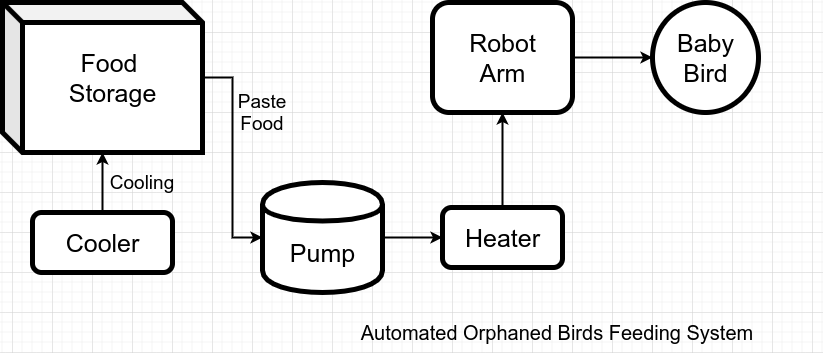

The diagram above was exported from draw.io. Its source (the exported page's mxGraphModel, read from the mxfile embedded in the PNG):
<mxGraphModel dx="1355" dy="788" grid="1" gridSize="10" guides="1" tooltips="1" connect="1" arrows="1" fold="1" page="1" pageScale="1" pageWidth="850" pageHeight="1100" math="0" shadow="0">
  <root>
    <mxCell id="0" />
    <mxCell id="1" parent="0" />
    <mxCell id="9v5f1pySggYLwLLOW1qM-7" style="edgeStyle=orthogonalEdgeStyle;rounded=0;orthogonalLoop=1;jettySize=auto;html=1;exitX=0.5;exitY=0;exitDx=0;exitDy=0;strokeWidth=2;" edge="1" parent="1" source="9v5f1pySggYLwLLOW1qM-6" target="9v5f1pySggYLwLLOW1qM-3">
      <mxGeometry relative="1" as="geometry" />
    </mxCell>
    <mxCell id="9v5f1pySggYLwLLOW1qM-12" style="edgeStyle=orthogonalEdgeStyle;rounded=0;orthogonalLoop=1;jettySize=auto;html=1;entryX=0;entryY=0.5;entryDx=0;entryDy=0;strokeWidth=2;" edge="1" parent="1" source="9v5f1pySggYLwLLOW1qM-3" target="9v5f1pySggYLwLLOW1qM-9">
      <mxGeometry relative="1" as="geometry" />
    </mxCell>
    <mxCell id="9v5f1pySggYLwLLOW1qM-18" style="edgeStyle=orthogonalEdgeStyle;rounded=0;orthogonalLoop=1;jettySize=auto;html=1;exitX=1;exitY=0.5;exitDx=0;exitDy=0;entryX=0;entryY=0.5;entryDx=0;entryDy=0;strokeWidth=2;" edge="1" parent="1" source="9v5f1pySggYLwLLOW1qM-9" target="9v5f1pySggYLwLLOW1qM-15">
      <mxGeometry relative="1" as="geometry" />
    </mxCell>
    <mxCell id="9v5f1pySggYLwLLOW1qM-11" value="&lt;font style=&quot;font-size: 19px&quot;&gt;Cooling&lt;/font&gt;" style="text;html=1;strokeColor=none;fillColor=none;align=center;verticalAlign=middle;whiteSpace=wrap;rounded=0;" vertex="1" parent="1">
      <mxGeometry x="150" y="380" width="40" height="20" as="geometry" />
    </mxCell>
    <mxCell id="9v5f1pySggYLwLLOW1qM-13" value="&lt;span style=&quot;font-size: 19px&quot;&gt;Paste Food&lt;/span&gt;" style="text;html=1;strokeColor=none;fillColor=none;align=center;verticalAlign=middle;whiteSpace=wrap;rounded=0;" vertex="1" parent="1">
      <mxGeometry x="270" y="310" width="40" height="20" as="geometry" />
    </mxCell>
    <mxCell id="9v5f1pySggYLwLLOW1qM-28" value="" style="group" vertex="1" connectable="0" parent="1">
      <mxGeometry x="680" y="210" width="106" height="110" as="geometry" />
    </mxCell>
    <mxCell id="9v5f1pySggYLwLLOW1qM-24" value="" style="ellipse;whiteSpace=wrap;html=1;strokeWidth=5;" vertex="1" parent="9v5f1pySggYLwLLOW1qM-28">
      <mxGeometry width="106" height="110" as="geometry" />
    </mxCell>
    <mxCell id="9v5f1pySggYLwLLOW1qM-25" value="&lt;span style=&quot;font-size: 25px&quot;&gt;Baby&lt;br&gt;Bird&lt;br&gt;&lt;/span&gt;" style="text;html=1;align=center;verticalAlign=middle;resizable=0;points=[];autosize=1;strokeWidth=5;" vertex="1" parent="9v5f1pySggYLwLLOW1qM-28">
      <mxGeometry x="18" y="35" width="70" height="40" as="geometry" />
    </mxCell>
    <mxCell id="9v5f1pySggYLwLLOW1qM-29" value="" style="group" vertex="1" connectable="0" parent="1">
      <mxGeometry x="470" y="415" width="120" height="60" as="geometry" />
    </mxCell>
    <mxCell id="9v5f1pySggYLwLLOW1qM-15" value="" style="rounded=1;whiteSpace=wrap;html=1;strokeWidth=5;" vertex="1" parent="9v5f1pySggYLwLLOW1qM-29">
      <mxGeometry width="120" height="60" as="geometry" />
    </mxCell>
    <mxCell id="9v5f1pySggYLwLLOW1qM-16" value="&lt;span style=&quot;font-size: 25px&quot;&gt;Heater&lt;br&gt;&lt;/span&gt;" style="text;html=1;align=center;verticalAlign=middle;resizable=0;points=[];autosize=1;strokeWidth=5;" vertex="1" parent="9v5f1pySggYLwLLOW1qM-29">
      <mxGeometry x="15" y="20" width="90" height="20" as="geometry" />
    </mxCell>
    <mxCell id="9v5f1pySggYLwLLOW1qM-30" value="" style="group" vertex="1" connectable="0" parent="1">
      <mxGeometry x="60" y="420" width="140" height="60" as="geometry" />
    </mxCell>
    <mxCell id="9v5f1pySggYLwLLOW1qM-6" value="" style="rounded=1;whiteSpace=wrap;html=1;strokeWidth=5;" vertex="1" parent="9v5f1pySggYLwLLOW1qM-30">
      <mxGeometry width="140" height="60" as="geometry" />
    </mxCell>
    <mxCell id="9v5f1pySggYLwLLOW1qM-5" value="&lt;span style=&quot;font-size: 25px&quot;&gt;Cooler&lt;br&gt;&lt;/span&gt;" style="text;html=1;align=center;verticalAlign=middle;resizable=0;points=[];autosize=1;strokeWidth=5;" vertex="1" parent="9v5f1pySggYLwLLOW1qM-30">
      <mxGeometry x="25" y="20" width="90" height="20" as="geometry" />
    </mxCell>
    <mxCell id="9v5f1pySggYLwLLOW1qM-31" value="" style="group" vertex="1" connectable="0" parent="1">
      <mxGeometry x="30" y="210" width="200" height="150" as="geometry" />
    </mxCell>
    <mxCell id="9v5f1pySggYLwLLOW1qM-3" value="" style="shape=cube;whiteSpace=wrap;html=1;boundedLbl=1;backgroundOutline=1;darkOpacity=0.05;darkOpacity2=0.1;strokeWidth=5;" vertex="1" parent="9v5f1pySggYLwLLOW1qM-31">
      <mxGeometry width="200" height="150" as="geometry" />
    </mxCell>
    <mxCell id="9v5f1pySggYLwLLOW1qM-1" value="&lt;span style=&quot;font-size: 25px&quot;&gt;Food&amp;nbsp;&lt;br&gt;Storage&lt;br&gt;&lt;/span&gt;" style="text;html=1;align=center;verticalAlign=middle;resizable=0;points=[];autosize=1;strokeWidth=5;" vertex="1" parent="9v5f1pySggYLwLLOW1qM-31">
      <mxGeometry x="60" y="55" width="100" height="40" as="geometry" />
    </mxCell>
    <mxCell id="9v5f1pySggYLwLLOW1qM-34" value="" style="group" vertex="1" connectable="0" parent="1">
      <mxGeometry x="460" y="210" width="140" height="110" as="geometry" />
    </mxCell>
    <mxCell id="9v5f1pySggYLwLLOW1qM-32" value="" style="rounded=1;whiteSpace=wrap;html=1;strokeWidth=5;" vertex="1" parent="9v5f1pySggYLwLLOW1qM-34">
      <mxGeometry width="140" height="110" as="geometry" />
    </mxCell>
    <mxCell id="9v5f1pySggYLwLLOW1qM-33" value="&lt;span style=&quot;font-size: 25px&quot;&gt;Robot&lt;br&gt;Arm&lt;br&gt;&lt;/span&gt;" style="text;html=1;align=center;verticalAlign=middle;resizable=0;points=[];autosize=1;strokeWidth=5;" vertex="1" parent="9v5f1pySggYLwLLOW1qM-34">
      <mxGeometry x="30" y="35" width="80" height="40" as="geometry" />
    </mxCell>
    <mxCell id="9v5f1pySggYLwLLOW1qM-35" style="edgeStyle=orthogonalEdgeStyle;rounded=0;orthogonalLoop=1;jettySize=auto;html=1;entryX=0.5;entryY=1;entryDx=0;entryDy=0;strokeWidth=2;exitX=0.5;exitY=0;exitDx=0;exitDy=0;" edge="1" parent="1" source="9v5f1pySggYLwLLOW1qM-15" target="9v5f1pySggYLwLLOW1qM-32">
      <mxGeometry relative="1" as="geometry">
        <mxPoint x="530" y="410" as="sourcePoint" />
      </mxGeometry>
    </mxCell>
    <mxCell id="9v5f1pySggYLwLLOW1qM-36" style="edgeStyle=orthogonalEdgeStyle;rounded=0;orthogonalLoop=1;jettySize=auto;html=1;exitX=1;exitY=0.5;exitDx=0;exitDy=0;strokeWidth=2;" edge="1" parent="1" source="9v5f1pySggYLwLLOW1qM-32" target="9v5f1pySggYLwLLOW1qM-24">
      <mxGeometry relative="1" as="geometry" />
    </mxCell>
    <mxCell id="9v5f1pySggYLwLLOW1qM-37" value="&lt;font style=&quot;font-size: 20px&quot;&gt;Automated Orphaned Birds Feeding System&lt;/font&gt;" style="text;html=1;strokeColor=none;fillColor=none;align=center;verticalAlign=middle;whiteSpace=wrap;rounded=0;" vertex="1" parent="1">
      <mxGeometry x="320" y="520" width="530" height="40" as="geometry" />
    </mxCell>
    <mxCell id="9v5f1pySggYLwLLOW1qM-38" value="" style="group" vertex="1" connectable="0" parent="1">
      <mxGeometry x="290" y="390" width="120" height="110" as="geometry" />
    </mxCell>
    <mxCell id="9v5f1pySggYLwLLOW1qM-9" value="" style="shape=cylinder;whiteSpace=wrap;html=1;boundedLbl=1;backgroundOutline=1;strokeWidth=5;" vertex="1" parent="9v5f1pySggYLwLLOW1qM-38">
      <mxGeometry width="120" height="110" as="geometry" />
    </mxCell>
    <mxCell id="9v5f1pySggYLwLLOW1qM-10" value="&lt;span style=&quot;font-size: 25px&quot;&gt;Pump&lt;br&gt;&lt;/span&gt;" style="text;html=1;align=center;verticalAlign=middle;resizable=0;points=[];autosize=1;strokeWidth=5;" vertex="1" parent="9v5f1pySggYLwLLOW1qM-38">
      <mxGeometry x="20" y="60" width="80" height="20" as="geometry" />
    </mxCell>
  </root>
</mxGraphModel>